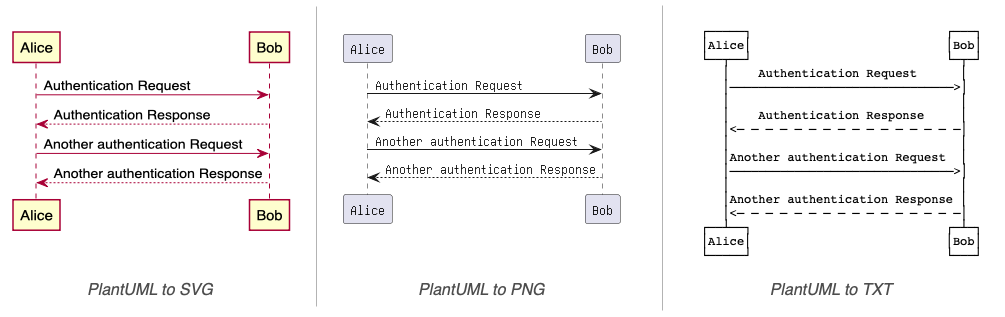

The diagram above was exported from draw.io. Its source (the exported page's mxGraphModel, read from the mxfile embedded in the PNG):
<mxGraphModel dx="1614" dy="1312" grid="1" gridSize="10" guides="1" tooltips="1" connect="1" arrows="1" fold="1" page="0" pageScale="1" pageWidth="1169" pageHeight="827" math="0" shadow="0">
  <root>
    <mxCell id="0" />
    <mxCell id="1" parent="0" />
    <UserObject label="&lt;pre&gt;     ┌─────┐                           ┌───┐&#10;     │Alice│                           │Bob│&#10;     └──┬──┘                           └─┬─┘&#10;        │    Authentication Request      │  &#10;        │───────────────────────────────&gt;│  &#10;        │                                │  &#10;        │    Authentication Response     │  &#10;        │&lt;─ ─ ─ ─ ─ ─ ─ ─ ─ ─ ─ ─ ─ ─ ─ ─│  &#10;        │                                │  &#10;        │Another authentication Request  │  &#10;        │───────────────────────────────&gt;│  &#10;        │                                │  &#10;        │Another authentication Response │  &#10;        │&lt;─ ─ ─ ─ ─ ─ ─ ─ ─ ─ ─ ─ ─ ─ ─ ─│  &#10;     ┌──┴──┐                           ┌─┴─┐&#10;     │Alice│                           │Bob│&#10;     └─────┘                           └───┘&#10;&lt;/pre&gt;" plantUmlData="{&#10;  &quot;data&quot;: &quot;@startuml\nskinparam shadowing false\nAlice -&gt; Bob: Authentication Request\nBob --&gt; Alice: Authentication Response\n\nAlice -&gt; Bob: Another authentication Request\nAlice &lt;-- Bob: Another authentication Response\n@enduml&quot;,&#10;  &quot;format&quot;: &quot;txt&quot;&#10;}" id="uS7nEzRweS8mHGSkbJKf-2">
      <mxCell style="text;html=1;align=left;verticalAlign=top;" parent="1" vertex="1">
        <mxGeometry x="288" y="-64" width="336" height="281" as="geometry" />
      </mxCell>
    </UserObject>
    <UserObject label="" plantUmlData="{&#10;  &quot;data&quot;: &quot;@startuml\nskinparam shadowing false\nAlice -&gt; Bob: Authentication Request\nBob --&gt; Alice: Authentication Response\n\nAlice -&gt; Bob: Another authentication Request\nAlice &lt;-- Bob: Another authentication Response\n@enduml&quot;,&#10;  &quot;format&quot;: &quot;svg&quot;&#10;}" id="uS7nEzRweS8mHGSkbJKf-3">
      <mxCell style="shape=image;noLabel=1;verticalAlign=top;aspect=fixed;imageAspect=0;image=data:image/svg+xml,(base64 omitted: 5068 chars);" parent="1" vertex="1">
        <mxGeometry x="-370" y="-40" width="295" height="212" as="geometry" />
      </mxCell>
    </UserObject>
    <UserObject label="" plantUmlData="{&#10;  &quot;data&quot;: &quot;@startuml\nskinparam backgroundcolor transparent\nskinparam shadowing false\nAlice -&gt; Bob: Authentication Request\nBob --&gt; Alice: Authentication Response\n\nAlice -&gt; Bob: Another authentication Request\nAlice &lt;-- Bob: Another authentication Response\n@enduml&quot;,&#10;  &quot;format&quot;: &quot;png&quot;&#10;}" id="uS7nEzRweS8mHGSkbJKf-4">
      <mxCell style="shape=image;noLabel=1;verticalAlign=top;aspect=fixed;imageAspect=0;image=data:image/png,(base64 omitted: 7260 chars);" parent="1" vertex="1">
        <mxGeometry x="-37" y="-40" width="287" height="199" as="geometry" />
      </mxCell>
    </UserObject>
    <mxCell id="uS7nEzRweS8mHGSkbJKf-5" value="PlantUML to SVG" style="text;html=1;strokeColor=none;fillColor=none;align=center;verticalAlign=middle;whiteSpace=wrap;rounded=0;fontSize=16;fontColor=#4D4D4D;fontStyle=2" parent="1" vertex="1">
      <mxGeometry x="-301" y="206" width="152" height="30" as="geometry" />
    </mxCell>
    <mxCell id="uS7nEzRweS8mHGSkbJKf-6" value="PlantUML to PNG" style="text;html=1;strokeColor=none;fillColor=none;align=center;verticalAlign=middle;whiteSpace=wrap;rounded=0;fontSize=16;fontColor=#4D4D4D;fontStyle=2" parent="1" vertex="1">
      <mxGeometry x="18.25" y="206" width="176.5" height="30" as="geometry" />
    </mxCell>
    <mxCell id="uS7nEzRweS8mHGSkbJKf-7" value="PlantUML to TXT" style="text;html=1;strokeColor=none;fillColor=none;align=center;verticalAlign=middle;whiteSpace=wrap;rounded=0;fontSize=16;fontColor=#4D4D4D;fontStyle=2" parent="1" vertex="1">
      <mxGeometry x="377" y="206" width="158" height="30" as="geometry" />
    </mxCell>
    <mxCell id="uS7nEzRweS8mHGSkbJKf-8" value="" style="endArrow=none;html=1;rounded=0;fontSize=12;startSize=8;endSize=8;curved=1;strokeColor=#B3B3B3;fontColor=#4D4D4D;" parent="1" edge="1">
      <mxGeometry width="50" height="50" relative="1" as="geometry">
        <mxPoint x="287" y="241" as="sourcePoint" />
        <mxPoint x="287" y="-64" as="targetPoint" />
      </mxGeometry>
    </mxCell>
    <mxCell id="uS7nEzRweS8mHGSkbJKf-9" value="" style="endArrow=none;html=1;rounded=0;fontSize=12;startSize=8;endSize=8;curved=1;strokeColor=#B3B3B3;fontColor=#4D4D4D;" parent="1" edge="1">
      <mxGeometry width="50" height="50" relative="1" as="geometry">
        <mxPoint x="-59" y="237" as="sourcePoint" />
        <mxPoint x="-59" y="-63" as="targetPoint" />
      </mxGeometry>
    </mxCell>
  </root>
</mxGraphModel>